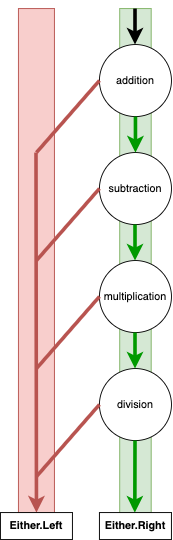

The diagram above was exported from draw.io. Its source (the exported page's mxGraphModel, read from the mxfile embedded in the PNG):
<mxGraphModel dx="968" dy="550" grid="1" gridSize="10" guides="1" tooltips="1" connect="1" arrows="1" fold="1" page="1" pageScale="1" pageWidth="827" pageHeight="1169" math="0" shadow="0">
  <root>
    <mxCell id="0" />
    <mxCell id="1" parent="0" />
    <mxCell id="bAO6yuScCYBEdCX2ieBI-15" value="" style="rounded=0;whiteSpace=wrap;html=1;fillColor=#f8cecc;strokeColor=#b85450;" vertex="1" parent="1">
      <mxGeometry x="230" y="160" width="40" height="560" as="geometry" />
    </mxCell>
    <mxCell id="bAO6yuScCYBEdCX2ieBI-10" value="" style="rounded=0;whiteSpace=wrap;html=1;fillColor=#d5e8d4;strokeColor=#82b366;" vertex="1" parent="1">
      <mxGeometry x="342.5" y="160" width="35" height="560" as="geometry" />
    </mxCell>
    <mxCell id="bAO6yuScCYBEdCX2ieBI-1" value="addition" style="ellipse;whiteSpace=wrap;html=1;aspect=fixed;" vertex="1" parent="1">
      <mxGeometry x="320" y="200" width="80" height="80" as="geometry" />
    </mxCell>
    <mxCell id="bAO6yuScCYBEdCX2ieBI-2" value="subtraction" style="ellipse;whiteSpace=wrap;html=1;aspect=fixed;" vertex="1" parent="1">
      <mxGeometry x="320" y="320" width="80" height="80" as="geometry" />
    </mxCell>
    <mxCell id="bAO6yuScCYBEdCX2ieBI-3" value="division" style="ellipse;whiteSpace=wrap;html=1;aspect=fixed;" vertex="1" parent="1">
      <mxGeometry x="320" y="560" width="80" height="80" as="geometry" />
    </mxCell>
    <mxCell id="bAO6yuScCYBEdCX2ieBI-4" value="multiplication" style="ellipse;whiteSpace=wrap;html=1;aspect=fixed;" vertex="1" parent="1">
      <mxGeometry x="320" y="440" width="80" height="80" as="geometry" />
    </mxCell>
    <mxCell id="bAO6yuScCYBEdCX2ieBI-5" value="" style="endArrow=classic;html=1;rounded=0;exitX=0.5;exitY=1;exitDx=0;exitDy=0;entryX=0.5;entryY=0;entryDx=0;entryDy=0;strokeWidth=4;strokeColor=#009900;" edge="1" parent="1" source="bAO6yuScCYBEdCX2ieBI-1" target="bAO6yuScCYBEdCX2ieBI-2">
      <mxGeometry width="50" height="50" relative="1" as="geometry">
        <mxPoint x="120" y="270" as="sourcePoint" />
        <mxPoint x="170" y="220" as="targetPoint" />
      </mxGeometry>
    </mxCell>
    <mxCell id="bAO6yuScCYBEdCX2ieBI-7" value="" style="endArrow=classic;html=1;rounded=0;exitX=0.5;exitY=1;exitDx=0;exitDy=0;entryX=0.5;entryY=0;entryDx=0;entryDy=0;strokeWidth=4;strokeColor=#009900;" edge="1" parent="1">
      <mxGeometry width="50" height="50" relative="1" as="geometry">
        <mxPoint x="359.5" y="520" as="sourcePoint" />
        <mxPoint x="359.5" y="560" as="targetPoint" />
      </mxGeometry>
    </mxCell>
    <mxCell id="bAO6yuScCYBEdCX2ieBI-8" value="" style="endArrow=classic;html=1;rounded=0;exitX=0.5;exitY=1;exitDx=0;exitDy=0;entryX=0.5;entryY=0;entryDx=0;entryDy=0;strokeWidth=4;strokeColor=#000000;" edge="1" parent="1">
      <mxGeometry width="50" height="50" relative="1" as="geometry">
        <mxPoint x="359.5" y="160" as="sourcePoint" />
        <mxPoint x="359.5" y="200" as="targetPoint" />
      </mxGeometry>
    </mxCell>
    <mxCell id="bAO6yuScCYBEdCX2ieBI-9" value="" style="endArrow=none;html=1;rounded=0;exitX=0;exitY=0.5;exitDx=0;exitDy=0;strokeWidth=4;strokeColor=#b85450;endFill=0;fillColor=#f8cecc;" edge="1" parent="1" source="bAO6yuScCYBEdCX2ieBI-1">
      <mxGeometry width="50" height="50" relative="1" as="geometry">
        <mxPoint x="250" y="260" as="sourcePoint" />
        <mxPoint x="250" y="320" as="targetPoint" />
      </mxGeometry>
    </mxCell>
    <mxCell id="bAO6yuScCYBEdCX2ieBI-13" value="" style="endArrow=classic;html=1;rounded=0;exitX=0.5;exitY=1;exitDx=0;exitDy=0;entryX=0.5;entryY=0;entryDx=0;entryDy=0;strokeWidth=4;strokeColor=#009900;" edge="1" parent="1">
      <mxGeometry width="50" height="50" relative="1" as="geometry">
        <mxPoint x="359.5" y="400" as="sourcePoint" />
        <mxPoint x="359.5" y="440" as="targetPoint" />
      </mxGeometry>
    </mxCell>
    <mxCell id="bAO6yuScCYBEdCX2ieBI-14" value="" style="endArrow=classic;html=1;rounded=0;exitX=0.5;exitY=1;exitDx=0;exitDy=0;strokeWidth=4;strokeColor=#009900;" edge="1" parent="1" target="bAO6yuScCYBEdCX2ieBI-10">
      <mxGeometry width="50" height="50" relative="1" as="geometry">
        <mxPoint x="359.5" y="640" as="sourcePoint" />
        <mxPoint x="359.5" y="680" as="targetPoint" />
      </mxGeometry>
    </mxCell>
    <mxCell id="bAO6yuScCYBEdCX2ieBI-16" value="" style="endArrow=none;html=1;rounded=0;strokeWidth=4;strokeColor=#b85450;endFill=0;fillColor=#f8cecc;startArrow=none;" edge="1" parent="1" source="bAO6yuScCYBEdCX2ieBI-15">
      <mxGeometry width="50" height="50" relative="1" as="geometry">
        <mxPoint x="250" y="320" as="sourcePoint" />
        <mxPoint x="250" y="720" as="targetPoint" />
      </mxGeometry>
    </mxCell>
    <mxCell id="bAO6yuScCYBEdCX2ieBI-18" value="" style="endArrow=classic;html=1;rounded=0;strokeWidth=4;strokeColor=#b85450;endFill=1;fillColor=#f8cecc;entryX=0.5;entryY=1;entryDx=0;entryDy=0;" edge="1" parent="1" target="bAO6yuScCYBEdCX2ieBI-15">
      <mxGeometry width="50" height="50" relative="1" as="geometry">
        <mxPoint x="249.5" y="320" as="sourcePoint" />
        <mxPoint x="249.5" y="530" as="targetPoint" />
      </mxGeometry>
    </mxCell>
    <mxCell id="bAO6yuScCYBEdCX2ieBI-19" value="" style="endArrow=none;html=1;rounded=0;exitX=0;exitY=0.5;exitDx=0;exitDy=0;strokeWidth=4;strokeColor=#b85450;endFill=0;fillColor=#f8cecc;" edge="1" parent="1">
      <mxGeometry width="50" height="50" relative="1" as="geometry">
        <mxPoint x="320" y="360" as="sourcePoint" />
        <mxPoint x="250" y="440" as="targetPoint" />
      </mxGeometry>
    </mxCell>
    <mxCell id="bAO6yuScCYBEdCX2ieBI-20" value="" style="endArrow=none;html=1;rounded=0;exitX=0;exitY=0.5;exitDx=0;exitDy=0;strokeWidth=4;strokeColor=#b85450;endFill=0;fillColor=#f8cecc;" edge="1" parent="1">
      <mxGeometry width="50" height="50" relative="1" as="geometry">
        <mxPoint x="320" y="480" as="sourcePoint" />
        <mxPoint x="250" y="560" as="targetPoint" />
      </mxGeometry>
    </mxCell>
    <mxCell id="bAO6yuScCYBEdCX2ieBI-21" value="" style="endArrow=none;html=1;rounded=0;exitX=0;exitY=0.5;exitDx=0;exitDy=0;strokeWidth=4;strokeColor=#b85450;endFill=0;fillColor=#f8cecc;" edge="1" parent="1">
      <mxGeometry width="50" height="50" relative="1" as="geometry">
        <mxPoint x="320" y="600" as="sourcePoint" />
        <mxPoint x="250" y="680" as="targetPoint" />
      </mxGeometry>
    </mxCell>
    <mxCell id="bAO6yuScCYBEdCX2ieBI-22" value="&lt;b&gt;Either.Left&lt;/b&gt;" style="rounded=0;whiteSpace=wrap;html=1;" vertex="1" parent="1">
      <mxGeometry x="210" y="720" width="80" height="30" as="geometry" />
    </mxCell>
    <mxCell id="bAO6yuScCYBEdCX2ieBI-23" value="&lt;b&gt;Either.Right&lt;/b&gt;" style="rounded=0;whiteSpace=wrap;html=1;" vertex="1" parent="1">
      <mxGeometry x="320" y="720" width="80" height="30" as="geometry" />
    </mxCell>
  </root>
</mxGraphModel>